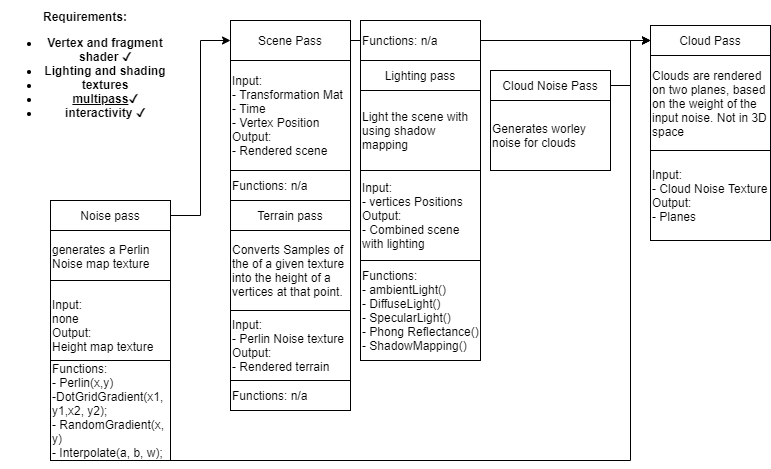

The diagram above was exported from draw.io. Its source (the exported page's mxGraphModel, read from the mxfile embedded in the PNG):
<mxGraphModel dx="1422" dy="762" grid="1" gridSize="10" guides="1" tooltips="1" connect="1" arrows="1" fold="1" page="1" pageScale="1" pageWidth="850" pageHeight="1100" math="0" shadow="0">
  <root>
    <mxCell id="0" />
    <mxCell id="1" parent="0" />
    <mxCell id="5QCuVC3RHIlZrA4ZX5s4-1" value="&lt;b&gt;Requirements:&lt;br&gt;&lt;ul&gt;&lt;li&gt;&lt;b&gt;Vertex and fragment shader&amp;nbsp;&lt;/b&gt;✓&lt;/li&gt;&lt;li&gt;&lt;b&gt;Lighting and shading&lt;/b&gt;&lt;/li&gt;&lt;li&gt;&lt;b&gt;textures&lt;/b&gt;&lt;/li&gt;&lt;li&gt;&lt;b&gt;&lt;u&gt;multipass&lt;/u&gt;&lt;/b&gt;✓&lt;/li&gt;&lt;li&gt;&lt;b&gt;interactivity&amp;nbsp;&lt;/b&gt;✓&lt;/li&gt;&lt;/ul&gt;&lt;/b&gt;" style="text;html=1;strokeColor=none;fillColor=none;align=center;verticalAlign=middle;whiteSpace=wrap;rounded=0;" parent="1" vertex="1">
      <mxGeometry x="20" y="10" width="170" height="140" as="geometry" />
    </mxCell>
    <mxCell id="5QCuVC3RHIlZrA4ZX5s4-8" style="edgeStyle=orthogonalEdgeStyle;rounded=0;orthogonalLoop=1;jettySize=auto;html=1;exitX=1;exitY=0.5;exitDx=0;exitDy=0;entryX=0;entryY=0.5;entryDx=0;entryDy=0;" parent="1" source="5QCuVC3RHIlZrA4ZX5s4-2" target="XXL99Pan84a4WocstyFA-21" edge="1">
      <mxGeometry relative="1" as="geometry" />
    </mxCell>
    <mxCell id="vS0TxlyvA3dxj8hVHKU0-2" style="edgeStyle=orthogonalEdgeStyle;rounded=0;orthogonalLoop=1;jettySize=auto;html=1;exitX=1;exitY=0.5;exitDx=0;exitDy=0;entryX=0;entryY=0.5;entryDx=0;entryDy=0;" edge="1" parent="1" source="5QCuVC3RHIlZrA4ZX5s4-2" target="XXL99Pan84a4WocstyFA-6">
      <mxGeometry relative="1" as="geometry">
        <Array as="points">
          <mxPoint x="190" y="470" />
          <mxPoint x="650" y="470" />
          <mxPoint x="650" y="50" />
        </Array>
      </mxGeometry>
    </mxCell>
    <mxCell id="5QCuVC3RHIlZrA4ZX5s4-2" value="Noise pass" style="rounded=0;whiteSpace=wrap;html=1;" parent="1" vertex="1">
      <mxGeometry x="70" y="210" width="120" height="30" as="geometry" />
    </mxCell>
    <mxCell id="5QCuVC3RHIlZrA4ZX5s4-3" value="Terrain pass" style="rounded=0;whiteSpace=wrap;html=1;" parent="1" vertex="1">
      <mxGeometry x="250" y="210" width="120" height="30" as="geometry" />
    </mxCell>
    <mxCell id="XXL99Pan84a4WocstyFA-5" style="edgeStyle=orthogonalEdgeStyle;rounded=0;orthogonalLoop=1;jettySize=auto;html=1;exitX=1;exitY=0.5;exitDx=0;exitDy=0;" parent="1" source="XXL99Pan84a4WocstyFA-21" edge="1">
      <mxGeometry relative="1" as="geometry">
        <mxPoint x="670" y="50" as="targetPoint" />
      </mxGeometry>
    </mxCell>
    <mxCell id="XXL99Pan84a4WocstyFA-1" value="&lt;span&gt;generates a Perlin Noise map texture&lt;br&gt;&lt;/span&gt;&lt;br&gt;&lt;span&gt;&lt;br&gt;&lt;/span&gt;" style="whiteSpace=wrap;html=1;align=left;imageAspect=0;imageHeight=24;" parent="1" vertex="1">
      <mxGeometry x="70" y="240" width="120" height="80" as="geometry" />
    </mxCell>
    <mxCell id="5QCuVC3RHIlZrA4ZX5s4-5" value="&lt;div&gt;Converts Samples of the of a given texture into the height of a vertices at that point.&lt;/div&gt;" style="whiteSpace=wrap;html=1;align=left;" parent="1" vertex="1">
      <mxGeometry x="250" y="240" width="120" height="80" as="geometry" />
    </mxCell>
    <mxCell id="XXL99Pan84a4WocstyFA-6" value="Cloud Pass" style="rounded=0;whiteSpace=wrap;html=1;" parent="1" vertex="1">
      <mxGeometry x="670" y="35" width="120" height="30" as="geometry" />
    </mxCell>
    <mxCell id="XXL99Pan84a4WocstyFA-7" value="Clouds are rendered on two planes, based on the weight of the input noise. Not in 3D space" style="whiteSpace=wrap;html=1;align=left;" parent="1" vertex="1">
      <mxGeometry x="670" y="65" width="120" height="95" as="geometry" />
    </mxCell>
    <mxCell id="vS0TxlyvA3dxj8hVHKU0-1" style="edgeStyle=orthogonalEdgeStyle;rounded=0;orthogonalLoop=1;jettySize=auto;html=1;entryX=0;entryY=0.5;entryDx=0;entryDy=0;" edge="1" parent="1" source="XXL99Pan84a4WocstyFA-8" target="XXL99Pan84a4WocstyFA-6">
      <mxGeometry relative="1" as="geometry" />
    </mxCell>
    <mxCell id="XXL99Pan84a4WocstyFA-8" value="Cloud Noise Pass" style="rounded=0;whiteSpace=wrap;html=1;" parent="1" vertex="1">
      <mxGeometry x="510" y="80" width="120" height="30" as="geometry" />
    </mxCell>
    <mxCell id="XXL99Pan84a4WocstyFA-9" value="Generates worley noise for clouds&amp;nbsp;" style="whiteSpace=wrap;html=1;align=left;" parent="1" vertex="1">
      <mxGeometry x="510" y="110" width="120" height="70" as="geometry" />
    </mxCell>
    <mxCell id="XXL99Pan84a4WocstyFA-15" value="Input:&lt;br&gt;none&lt;br&gt;Output:&lt;br&gt;Height map texture" style="rounded=0;whiteSpace=wrap;html=1;align=left;" parent="1" vertex="1">
      <mxGeometry x="70" y="290" width="120" height="90" as="geometry" />
    </mxCell>
    <mxCell id="XXL99Pan84a4WocstyFA-16" value="Functions:&lt;br&gt;- Perlin(x,y)&lt;br&gt;-DotGridGradient(x1,&lt;br&gt;y1,x2, y2);&lt;br&gt;- RandomGradient(x,&lt;br&gt;y)&lt;br&gt;- Interpolate(a, b, w);" style="rounded=0;whiteSpace=wrap;html=1;align=left;" parent="1" vertex="1">
      <mxGeometry x="70" y="370" width="120" height="100" as="geometry" />
    </mxCell>
    <mxCell id="XXL99Pan84a4WocstyFA-19" value="Input:&lt;br&gt;- vertices Positions&lt;br&gt;Output:&lt;br&gt;- Combined scene with lighting" style="rounded=0;whiteSpace=wrap;html=1;align=left;" parent="1" vertex="1">
      <mxGeometry x="380" y="180" width="120" height="90" as="geometry" />
    </mxCell>
    <mxCell id="XXL99Pan84a4WocstyFA-20" value="Functions:&amp;nbsp;&lt;br&gt;- ambientLight()&lt;br&gt;- DiffuseLight()&lt;br&gt;- SpecularLight()&lt;br&gt;- Phong Reflectance()&lt;br&gt;- ShadowMapping()" style="rounded=0;whiteSpace=wrap;html=1;align=left;" parent="1" vertex="1">
      <mxGeometry x="380" y="270" width="120" height="100" as="geometry" />
    </mxCell>
    <mxCell id="XXL99Pan84a4WocstyFA-21" value="Scene Pass" style="rounded=0;whiteSpace=wrap;html=1;" parent="1" vertex="1">
      <mxGeometry x="250" y="30" width="120" height="40" as="geometry" />
    </mxCell>
    <mxCell id="XXL99Pan84a4WocstyFA-29" value="Input:&lt;br&gt;- Cloud Noise Texture&lt;br&gt;Output:&lt;br&gt;- Planes" style="rounded=0;whiteSpace=wrap;html=1;align=left;" parent="1" vertex="1">
      <mxGeometry x="670" y="160" width="120" height="90" as="geometry" />
    </mxCell>
    <mxCell id="XXL99Pan84a4WocstyFA-30" value="Functions: n/a" style="rounded=0;whiteSpace=wrap;html=1;align=left;" parent="1" vertex="1">
      <mxGeometry x="380" y="30" width="120" height="40" as="geometry" />
    </mxCell>
    <mxCell id="XXL99Pan84a4WocstyFA-31" value="Lighting pass" style="rounded=0;whiteSpace=wrap;html=1;" parent="1" vertex="1">
      <mxGeometry x="380" y="70" width="120" height="30" as="geometry" />
    </mxCell>
    <mxCell id="XXL99Pan84a4WocstyFA-32" value="Light the scene with using shadow mapping" style="whiteSpace=wrap;html=1;align=left;" parent="1" vertex="1">
      <mxGeometry x="380" y="100" width="120" height="80" as="geometry" />
    </mxCell>
    <mxCell id="XXL99Pan84a4WocstyFA-33" value="Input:&lt;br&gt;- Perlin Noise texture&lt;br&gt;Output:&lt;br&gt;- Rendered terrain" style="rounded=0;whiteSpace=wrap;html=1;align=left;" parent="1" vertex="1">
      <mxGeometry x="250" y="320" width="120" height="70" as="geometry" />
    </mxCell>
    <mxCell id="XXL99Pan84a4WocstyFA-34" value="Functions: n/a" style="rounded=0;whiteSpace=wrap;html=1;align=left;" parent="1" vertex="1">
      <mxGeometry x="250" y="390" width="120" height="30" as="geometry" />
    </mxCell>
    <mxCell id="XXL99Pan84a4WocstyFA-35" value="Input:&lt;br&gt;- Transformation Mat&lt;br&gt;- Time&lt;br&gt;- Vertex Position&lt;br&gt;Output:&lt;br&gt;- Rendered scene" style="rounded=0;whiteSpace=wrap;html=1;align=left;" parent="1" vertex="1">
      <mxGeometry x="250" y="70" width="120" height="110" as="geometry" />
    </mxCell>
    <mxCell id="XXL99Pan84a4WocstyFA-36" value="Functions: n/a" style="rounded=0;whiteSpace=wrap;html=1;align=left;" parent="1" vertex="1">
      <mxGeometry x="250" y="180" width="120" height="30" as="geometry" />
    </mxCell>
  </root>
</mxGraphModel>